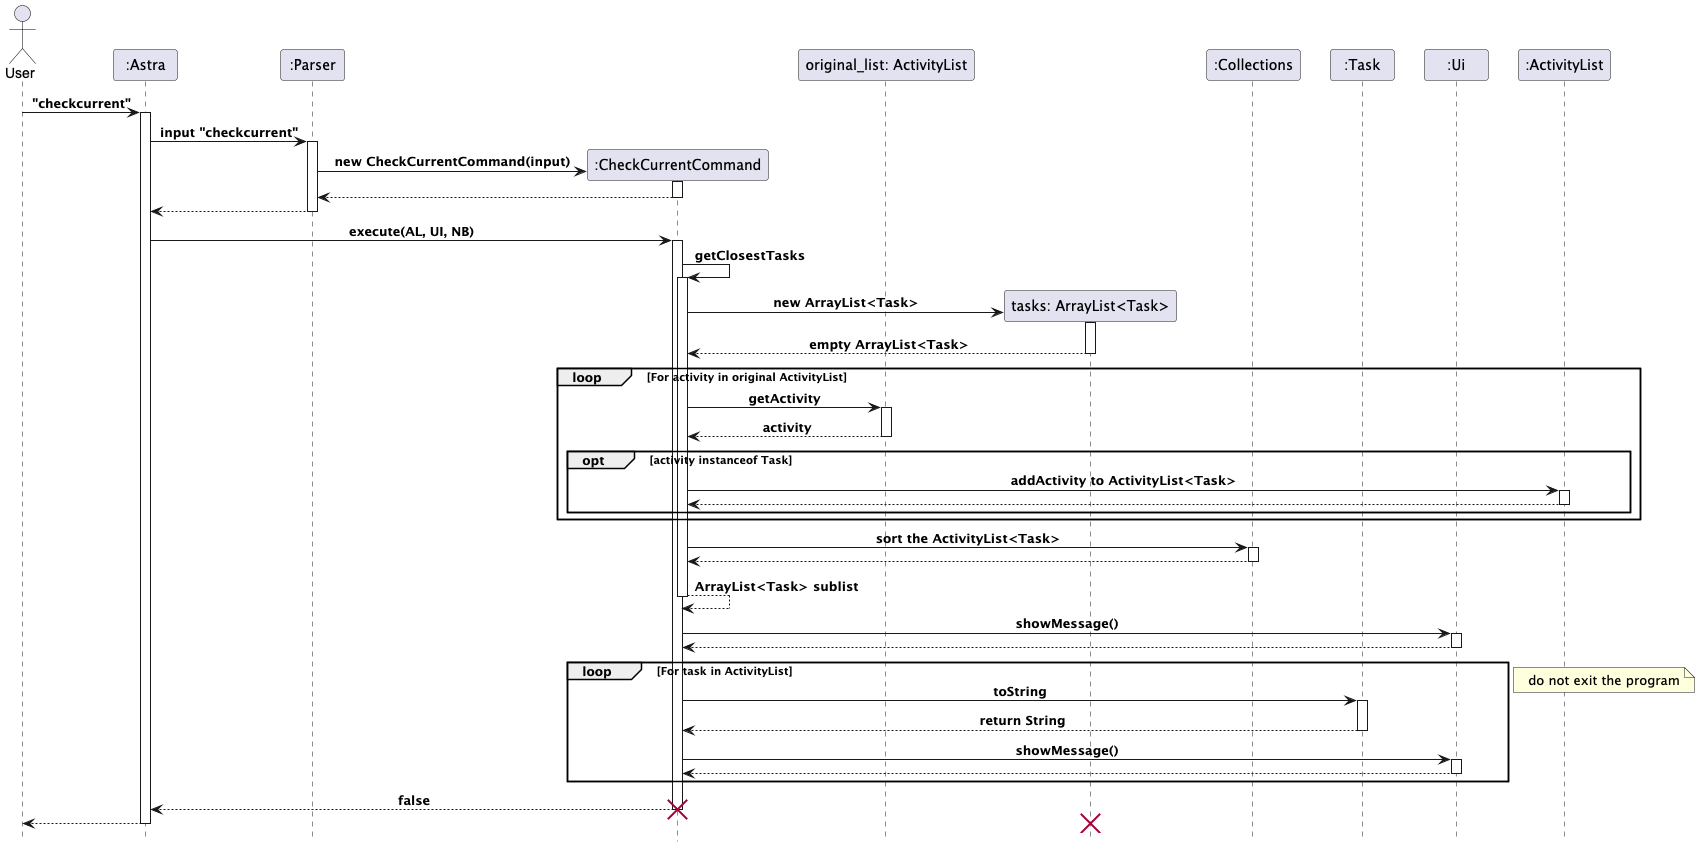

The diagram above was rendered by PlantUML. Its source (embedded in the PNG):
@startuml
!include style.puml
Actor User
participant ":Astra" as Astra
participant ":Parser" as Parser
participant ":CheckCurrentCommand" as CheckCurrentCommand
participant "original_list: ActivityList" as original_list
participant "tasks: ArrayList<Task>" as tasks
participant ":Collections" as Collections
participant ":Task" as Task
participant ":Ui" as Ui
participant ":ActivityList" as ActivityList

User -> Astra : "checkcurrent"
activate Astra
Astra-> Parser: input "checkcurrent"
activate Parser
create CheckCurrentCommand
Parser -> CheckCurrentCommand: new CheckCurrentCommand(input)
activate CheckCurrentCommand
CheckCurrentCommand --> Parser
deactivate CheckCurrentCommand
Parser --> Astra
deactivate Parser

Astra -> CheckCurrentCommand: execute(AL, UI, NB)
activate CheckCurrentCommand
CheckCurrentCommand -> CheckCurrentCommand: getClosestTasks
activate CheckCurrentCommand
create tasks
CheckCurrentCommand -> tasks: new ArrayList<Task>
activate tasks
tasks --> CheckCurrentCommand: empty ArrayList<Task>
deactivate tasks
loop For activity in original ActivityList
    CheckCurrentCommand -> original_list: getActivity
    activate original_list
    original_list --> CheckCurrentCommand: activity
    deactivate original_list
    opt activity instanceof Task
        CheckCurrentCommand -> ActivityList: addActivity to ActivityList<Task>
        activate ActivityList
        return
        deactivate ActivityList
    end
end
CheckCurrentCommand -> Collections: sort the ActivityList<Task>
activate Collections
Collections --> CheckCurrentCommand
deactivate Collections
CheckCurrentCommand --> CheckCurrentCommand: ArrayList<Task> sublist
deactivate CheckCurrentCommand

CheckCurrentCommand -> Ui: showMessage()
activate Ui
return
deactivate Ui
loop For task in ActivityList
    CheckCurrentCommand -> Task: toString
    activate Task
    Task --> CheckCurrentCommand: return String
    deactivate Task
    CheckCurrentCommand -> Ui: showMessage()
    activate Ui
    return
    deactivate Ui
end
note left: do not exit the program
CheckCurrentCommand --> Astra: false
deactivate CheckCurrentCommand
destroy CheckCurrentCommand
Astra --> User
deactivate Astra

destroy tasks

@enduml